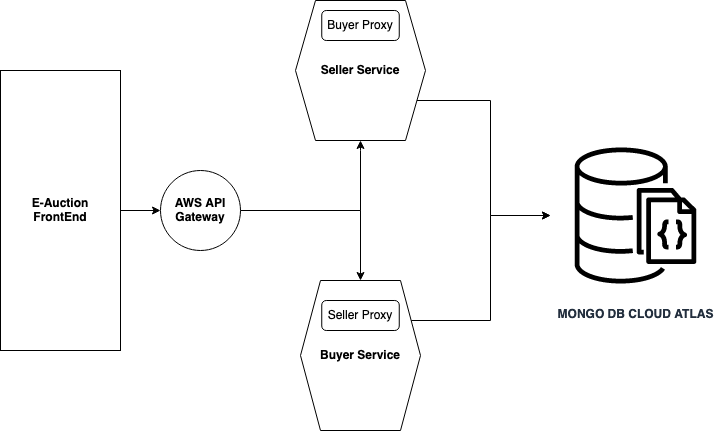

The diagram above was exported from draw.io. Its source (the exported page's mxGraphModel, read from the mxfile embedded in the PNG):
<mxGraphModel dx="1186" dy="712" grid="1" gridSize="10" guides="1" tooltips="1" connect="1" arrows="1" fold="1" page="1" pageScale="1" pageWidth="827" pageHeight="1169" math="0" shadow="0">
  <root>
    <mxCell id="0" />
    <mxCell id="1" parent="0" />
    <mxCell id="uGs0Czj0GpiHlqT8Kv4J-8" value="" style="edgeStyle=orthogonalEdgeStyle;rounded=0;orthogonalLoop=1;jettySize=auto;html=1;" parent="1" source="uGs0Czj0GpiHlqT8Kv4J-4" target="uGs0Czj0GpiHlqT8Kv4J-5" edge="1">
      <mxGeometry relative="1" as="geometry" />
    </mxCell>
    <mxCell id="uGs0Czj0GpiHlqT8Kv4J-4" value="&lt;div&gt;&lt;b&gt;E-Auction &lt;br&gt;&lt;/b&gt;&lt;/div&gt;&lt;div&gt;&lt;b&gt;FrontEnd&lt;br&gt;&lt;/b&gt;&lt;/div&gt;" style="rounded=0;whiteSpace=wrap;html=1;" parent="1" vertex="1">
      <mxGeometry x="50" y="80" width="120" height="280" as="geometry" />
    </mxCell>
    <mxCell id="uGs0Czj0GpiHlqT8Kv4J-12" style="edgeStyle=orthogonalEdgeStyle;rounded=0;orthogonalLoop=1;jettySize=auto;html=1;entryX=0.5;entryY=1;entryDx=0;entryDy=0;" parent="1" source="uGs0Czj0GpiHlqT8Kv4J-5" target="uGs0Czj0GpiHlqT8Kv4J-9" edge="1">
      <mxGeometry relative="1" as="geometry">
        <Array as="points">
          <mxPoint x="410" y="220" />
          <mxPoint x="410" y="160" />
        </Array>
      </mxGeometry>
    </mxCell>
    <mxCell id="uGs0Czj0GpiHlqT8Kv4J-13" style="edgeStyle=orthogonalEdgeStyle;rounded=0;orthogonalLoop=1;jettySize=auto;html=1;entryX=0.5;entryY=0;entryDx=0;entryDy=0;" parent="1" source="uGs0Czj0GpiHlqT8Kv4J-5" target="uGs0Czj0GpiHlqT8Kv4J-10" edge="1">
      <mxGeometry relative="1" as="geometry">
        <Array as="points">
          <mxPoint x="410" y="220" />
        </Array>
      </mxGeometry>
    </mxCell>
    <mxCell id="uGs0Czj0GpiHlqT8Kv4J-5" value="&lt;div&gt;&lt;b&gt;AWS API &lt;br&gt;&lt;/b&gt;&lt;/div&gt;&lt;div&gt;&lt;b&gt;Gateway&lt;br&gt;&lt;/b&gt;&lt;/div&gt;" style="ellipse;whiteSpace=wrap;html=1;aspect=fixed;" parent="1" vertex="1">
      <mxGeometry x="210" y="180" width="80" height="80" as="geometry" />
    </mxCell>
    <mxCell id="uGs0Czj0GpiHlqT8Kv4J-21" style="edgeStyle=orthogonalEdgeStyle;rounded=0;orthogonalLoop=1;jettySize=auto;html=1;" parent="1" source="uGs0Czj0GpiHlqT8Kv4J-9" target="uGs0Czj0GpiHlqT8Kv4J-15" edge="1">
      <mxGeometry relative="1" as="geometry">
        <Array as="points">
          <mxPoint x="540" y="110" />
          <mxPoint x="540" y="225" />
        </Array>
      </mxGeometry>
    </mxCell>
    <mxCell id="uGs0Czj0GpiHlqT8Kv4J-9" value="&lt;b&gt;Seller Service&lt;/b&gt;" style="shape=hexagon;perimeter=hexagonPerimeter2;whiteSpace=wrap;html=1;fixedSize=1;" parent="1" vertex="1">
      <mxGeometry x="345" y="10" width="130" height="140" as="geometry" />
    </mxCell>
    <mxCell id="uGs0Czj0GpiHlqT8Kv4J-23" style="edgeStyle=orthogonalEdgeStyle;rounded=0;orthogonalLoop=1;jettySize=auto;html=1;" parent="1" source="uGs0Czj0GpiHlqT8Kv4J-10" target="uGs0Czj0GpiHlqT8Kv4J-15" edge="1">
      <mxGeometry relative="1" as="geometry">
        <Array as="points">
          <mxPoint x="540" y="330" />
          <mxPoint x="540" y="225" />
        </Array>
      </mxGeometry>
    </mxCell>
    <mxCell id="uGs0Czj0GpiHlqT8Kv4J-10" value="&lt;b&gt;Buyer Service&lt;/b&gt;" style="shape=hexagon;perimeter=hexagonPerimeter2;whiteSpace=wrap;html=1;fixedSize=1;" parent="1" vertex="1">
      <mxGeometry x="350" y="290" width="120" height="150" as="geometry" />
    </mxCell>
    <mxCell id="uGs0Czj0GpiHlqT8Kv4J-15" value="&lt;b&gt;MONGO DB CLOUD ATLAS&lt;/b&gt;" style="sketch=0;points=[[0,0,0],[0.25,0,0],[0.5,0,0],[0.75,0,0],[1,0,0],[0,1,0],[0.25,1,0],[0.5,1,0],[0.75,1,0],[1,1,0],[0,0.25,0],[0,0.5,0],[0,0.75,0],[1,0.25,0],[1,0.5,0],[1,0.75,0]];outlineConnect=0;fontColor=#232F3E;gradientColor=#FFFFFF;gradientDirection=radial;fillColor=#FFFFFF;strokeColor=#000000;dashed=0;verticalLabelPosition=bottom;verticalAlign=top;align=center;html=1;fontSize=12;fontStyle=0;aspect=fixed;shape=mxgraph.aws4.resourceIcon;resIcon=mxgraph.aws4.documentdb_with_mongodb_compatibility;" parent="1" vertex="1">
      <mxGeometry x="600" y="140" width="170" height="170" as="geometry" />
    </mxCell>
    <mxCell id="uGs0Czj0GpiHlqT8Kv4J-34" value="Buyer Proxy" style="rounded=1;whiteSpace=wrap;html=1;strokeColor=#000000;fillColor=#FFFFFF;gradientColor=#FFFFFF;gradientDirection=radial;" parent="1" vertex="1">
      <mxGeometry x="371.25" y="20" width="77.5" height="30" as="geometry" />
    </mxCell>
    <mxCell id="uGs0Czj0GpiHlqT8Kv4J-36" value="Seller Proxy" style="rounded=1;whiteSpace=wrap;html=1;strokeColor=#000000;fillColor=#FFFFFF;gradientColor=#FFFFFF;gradientDirection=radial;" parent="1" vertex="1">
      <mxGeometry x="371.25" y="310" width="77.5" height="30" as="geometry" />
    </mxCell>
  </root>
</mxGraphModel>